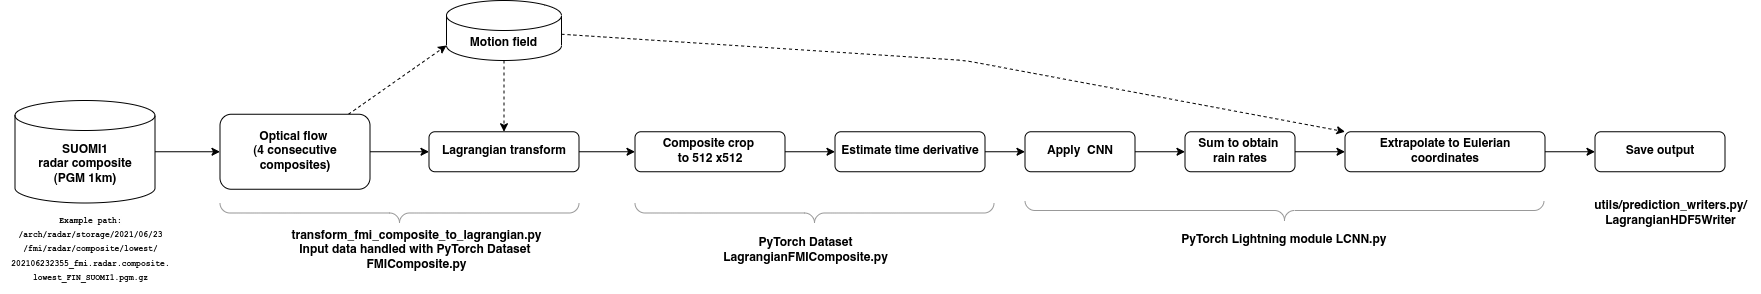

The diagram above was exported from draw.io. Its source (the exported page's mxGraphModel, read from the mxfile embedded in the PNG):
<mxGraphModel dx="1094" dy="872" grid="1" gridSize="10" guides="1" tooltips="1" connect="1" arrows="1" fold="1" page="1" pageScale="1" pageWidth="1169" pageHeight="827" math="0" shadow="0">
  <root>
    <mxCell id="0" />
    <mxCell id="1" parent="0" />
    <mxCell id="67" value="" style="edgeStyle=none;html=1;endArrow=classic;endFill=1;startSize=6;endSize=6;" parent="1" source="32" target="36" edge="1">
      <mxGeometry relative="1" as="geometry" />
    </mxCell>
    <mxCell id="76" style="edgeStyle=none;rounded=1;html=1;entryX=0;entryY=1;entryDx=0;entryDy=-15;entryPerimeter=0;dashed=1;endArrow=classic;endFill=1;startSize=6;endSize=6;" parent="1" source="32" target="61" edge="1">
      <mxGeometry relative="1" as="geometry" />
    </mxCell>
    <mxCell id="32" value="&lt;div style=&quot;&quot;&gt;&lt;span style=&quot;background-color: initial; font-size: 12px;&quot;&gt;Optical flow &lt;br&gt;(4 consecutive composites)&lt;/span&gt;&lt;br&gt;&lt;/div&gt;" style="rounded=1;whiteSpace=wrap;html=1;fontSize=8;fontColor=#000000;align=center;" parent="1" vertex="1">
      <mxGeometry x="309.5" y="133.75" width="150" height="75" as="geometry" />
    </mxCell>
    <mxCell id="66" value="" style="edgeStyle=none;html=1;endArrow=classic;endFill=1;startSize=6;endSize=6;" parent="1" source="34" target="32" edge="1">
      <mxGeometry relative="1" as="geometry" />
    </mxCell>
    <mxCell id="34" value="SUOMI1&lt;br style=&quot;border-color: var(--border-color);&quot;&gt;radar composite&lt;br style=&quot;border-color: var(--border-color);&quot;&gt;(PGM 1km)&lt;br style=&quot;border-color: var(--border-color);&quot;&gt;" style="shape=cylinder3;whiteSpace=wrap;html=1;boundedLbl=1;backgroundOutline=1;size=15;fontSize=12;fontColor=#000000;" parent="1" vertex="1">
      <mxGeometry x="104.5" y="120" width="140" height="102.5" as="geometry" />
    </mxCell>
    <mxCell id="35" value="&lt;b style=&quot;border-color: var(--border-color); background-color: initial; font-family: Monaco, Menlo, Consolas, &amp;quot;Courier New&amp;quot;, monospace; font-size: 8px; font-variant-ligatures: none; text-align: left;&quot;&gt;&lt;span style=&quot;border-color: var(--border-color); background-color: rgba(232, 232, 232, 0.04);&quot;&gt;Example path:&lt;br&gt;/arch/radar/storage/2021/06/23&lt;br&gt;&lt;/span&gt;&lt;/b&gt;&lt;b style=&quot;border-color: var(--border-color); background-color: initial; font-family: Monaco, Menlo, Consolas, &amp;quot;Courier New&amp;quot;, monospace; font-size: 8px; font-variant-ligatures: none; text-align: left;&quot;&gt;/fmi/radar/composite/lowest/&lt;br&gt;&lt;/b&gt;&lt;b style=&quot;border-color: var(--border-color); background-color: initial; font-family: Monaco, Menlo, Consolas, &amp;quot;Courier New&amp;quot;, monospace; font-size: 8px; font-variant-ligatures: none; text-align: left;&quot;&gt;202106232355_fmi.radar.composite.&lt;br&gt;lowest_FIN_SUOMI1.pgm.gz&lt;/b&gt;" style="text;html=1;align=center;verticalAlign=middle;resizable=0;points=[];autosize=1;strokeColor=none;fillColor=none;fontSize=12;fontColor=#000000;" parent="1" vertex="1">
      <mxGeometry x="90" y="222.5" width="180" height="90" as="geometry" />
    </mxCell>
    <mxCell id="68" value="" style="edgeStyle=none;html=1;endArrow=classic;endFill=1;startSize=6;endSize=6;" parent="1" source="36" target="39" edge="1">
      <mxGeometry relative="1" as="geometry" />
    </mxCell>
    <mxCell id="36" value="&lt;div style=&quot;&quot;&gt;&lt;span style=&quot;background-color: initial; font-size: 12px;&quot;&gt;Lagrangian transform&lt;/span&gt;&lt;br&gt;&lt;/div&gt;" style="rounded=1;whiteSpace=wrap;html=1;fontSize=8;fontColor=#000000;align=center;" parent="1" vertex="1">
      <mxGeometry x="518.5" y="151.25" width="150" height="40" as="geometry" />
    </mxCell>
    <mxCell id="69" value="" style="edgeStyle=none;html=1;endArrow=classic;endFill=1;startSize=6;endSize=6;" parent="1" source="39" target="41" edge="1">
      <mxGeometry relative="1" as="geometry" />
    </mxCell>
    <mxCell id="39" value="&lt;div style=&quot;&quot;&gt;&lt;span style=&quot;font-size: 12px;&quot;&gt;Composite crop &lt;br&gt;to 512 x512&lt;/span&gt;&lt;/div&gt;" style="rounded=1;whiteSpace=wrap;html=1;fontSize=8;fontColor=#000000;align=center;" parent="1" vertex="1">
      <mxGeometry x="724.5" y="151.25" width="150" height="40" as="geometry" />
    </mxCell>
    <mxCell id="70" value="" style="edgeStyle=none;html=1;endArrow=classic;endFill=1;startSize=6;endSize=6;" parent="1" source="41" target="42" edge="1">
      <mxGeometry relative="1" as="geometry" />
    </mxCell>
    <mxCell id="41" value="&lt;div style=&quot;&quot;&gt;&lt;span style=&quot;font-size: 12px;&quot;&gt;Estimate time derivative&lt;/span&gt;&lt;/div&gt;" style="rounded=1;whiteSpace=wrap;html=1;fontSize=8;fontColor=#000000;align=center;" parent="1" vertex="1">
      <mxGeometry x="924.5" y="151.25" width="150" height="40" as="geometry" />
    </mxCell>
    <mxCell id="71" value="" style="edgeStyle=none;html=1;endArrow=classic;endFill=1;startSize=6;endSize=6;" parent="1" source="42" target="46" edge="1">
      <mxGeometry relative="1" as="geometry" />
    </mxCell>
    <mxCell id="42" value="&lt;div style=&quot;&quot;&gt;&lt;span style=&quot;font-size: 12px;&quot;&gt;Apply&amp;nbsp; CNN&lt;/span&gt;&lt;/div&gt;" style="rounded=1;whiteSpace=wrap;html=1;fontSize=8;fontColor=#000000;align=center;" parent="1" vertex="1">
      <mxGeometry x="1114.5" y="151.25" width="110" height="40" as="geometry" />
    </mxCell>
    <mxCell id="74" value="" style="edgeStyle=none;html=1;endArrow=classic;endFill=1;startSize=6;endSize=6;" parent="1" source="45" target="49" edge="1">
      <mxGeometry relative="1" as="geometry" />
    </mxCell>
    <mxCell id="45" value="&lt;div style=&quot;&quot;&gt;&lt;span style=&quot;font-size: 12px;&quot;&gt;Extrapolate to Eulerian coordinates&lt;/span&gt;&lt;/div&gt;" style="rounded=1;whiteSpace=wrap;html=1;fontSize=8;fontColor=#000000;align=center;" parent="1" vertex="1">
      <mxGeometry x="1434.5" y="151.25" width="200" height="40" as="geometry" />
    </mxCell>
    <mxCell id="73" value="" style="edgeStyle=none;html=1;endArrow=classic;endFill=1;startSize=6;endSize=6;" parent="1" source="46" target="45" edge="1">
      <mxGeometry relative="1" as="geometry" />
    </mxCell>
    <mxCell id="46" value="&lt;div style=&quot;&quot;&gt;&lt;span style=&quot;font-size: 12px;&quot;&gt;Sum to obtain &lt;br&gt;rain rates&lt;/span&gt;&lt;/div&gt;" style="rounded=1;whiteSpace=wrap;html=1;fontSize=8;fontColor=#000000;align=center;" parent="1" vertex="1">
      <mxGeometry x="1274.5" y="151.25" width="110" height="40" as="geometry" />
    </mxCell>
    <mxCell id="49" value="&lt;div style=&quot;&quot;&gt;&lt;span style=&quot;font-size: 12px;&quot;&gt;Save output&lt;/span&gt;&lt;/div&gt;" style="rounded=1;whiteSpace=wrap;html=1;fontSize=8;fontColor=#000000;align=center;" parent="1" vertex="1">
      <mxGeometry x="1684.5" y="151.25" width="130" height="40" as="geometry" />
    </mxCell>
    <mxCell id="52" value="" style="verticalLabelPosition=bottom;shadow=0;dashed=0;align=center;html=1;verticalAlign=top;strokeWidth=1;shape=mxgraph.mockup.markup.curlyBrace;strokeColor=#999999;fontSize=12;fontColor=#000000;rotation=-180;" parent="1" vertex="1">
      <mxGeometry x="309.5" y="222.5" width="359" height="20" as="geometry" />
    </mxCell>
    <mxCell id="54" value="transform_fmi_composite_to_lagrangian.py&lt;br&gt;Input data handled with PyTorch Dataset&amp;nbsp;&lt;br&gt;FMIComposite.py" style="text;html=1;align=center;verticalAlign=middle;resizable=0;points=[];autosize=1;strokeColor=none;fillColor=none;fontSize=12;fontColor=#000000;" parent="1" vertex="1">
      <mxGeometry x="370.5" y="240" width="270" height="60" as="geometry" />
    </mxCell>
    <mxCell id="55" value="" style="verticalLabelPosition=bottom;shadow=0;dashed=0;align=center;html=1;verticalAlign=top;strokeWidth=1;shape=mxgraph.mockup.markup.curlyBrace;strokeColor=#999999;fontSize=12;fontColor=#000000;rotation=-180;" parent="1" vertex="1">
      <mxGeometry x="724.5" y="222.5" width="359" height="20" as="geometry" />
    </mxCell>
    <mxCell id="56" value="PyTorch Dataset&lt;br&gt;LagrangianFMIComposite.py" style="text;html=1;align=center;verticalAlign=middle;resizable=0;points=[];autosize=1;strokeColor=none;fillColor=none;fontSize=12;fontColor=#000000;" parent="1" vertex="1">
      <mxGeometry x="799.5" y="250" width="190" height="40" as="geometry" />
    </mxCell>
    <mxCell id="57" value="" style="verticalLabelPosition=bottom;shadow=0;dashed=0;align=center;html=1;verticalAlign=top;strokeWidth=1;shape=mxgraph.mockup.markup.curlyBrace;strokeColor=#999999;fontSize=12;fontColor=#000000;rotation=-180;" parent="1" vertex="1">
      <mxGeometry x="1114.5" y="220" width="519" height="20" as="geometry" />
    </mxCell>
    <mxCell id="58" value="PyTorch Lightning module&amp;nbsp;LCNN.py&amp;nbsp;" style="text;html=1;align=center;verticalAlign=middle;resizable=0;points=[];autosize=1;strokeColor=none;fillColor=none;fontSize=12;fontColor=#000000;" parent="1" vertex="1">
      <mxGeometry x="1259.5" y="245" width="230" height="30" as="geometry" />
    </mxCell>
    <mxCell id="59" value="utils/prediction_writers.py/&lt;br&gt;LagrangianHDF5Writer" style="text;html=1;align=center;verticalAlign=middle;resizable=0;points=[];autosize=1;strokeColor=none;fillColor=none;fontSize=12;fontColor=#000000;" parent="1" vertex="1">
      <mxGeometry x="1669.5" y="212.5" width="180" height="40" as="geometry" />
    </mxCell>
    <mxCell id="65" value="" style="edgeStyle=none;html=1;dashed=1;" parent="1" source="61" target="36" edge="1">
      <mxGeometry relative="1" as="geometry" />
    </mxCell>
    <mxCell id="75" style="edgeStyle=none;html=1;entryX=0;entryY=0;entryDx=0;entryDy=0;endArrow=classic;endFill=1;startSize=6;endSize=6;rounded=1;dashed=1;" parent="1" source="61" target="45" edge="1">
      <mxGeometry relative="1" as="geometry">
        <Array as="points">
          <mxPoint x="1054.5" y="80" />
        </Array>
      </mxGeometry>
    </mxCell>
    <mxCell id="61" value="Motion field" style="shape=cylinder3;whiteSpace=wrap;html=1;boundedLbl=1;backgroundOutline=1;size=15;fontSize=12;fontColor=#000000;" parent="1" vertex="1">
      <mxGeometry x="536" y="20" width="115" height="60" as="geometry" />
    </mxCell>
  </root>
</mxGraphModel>